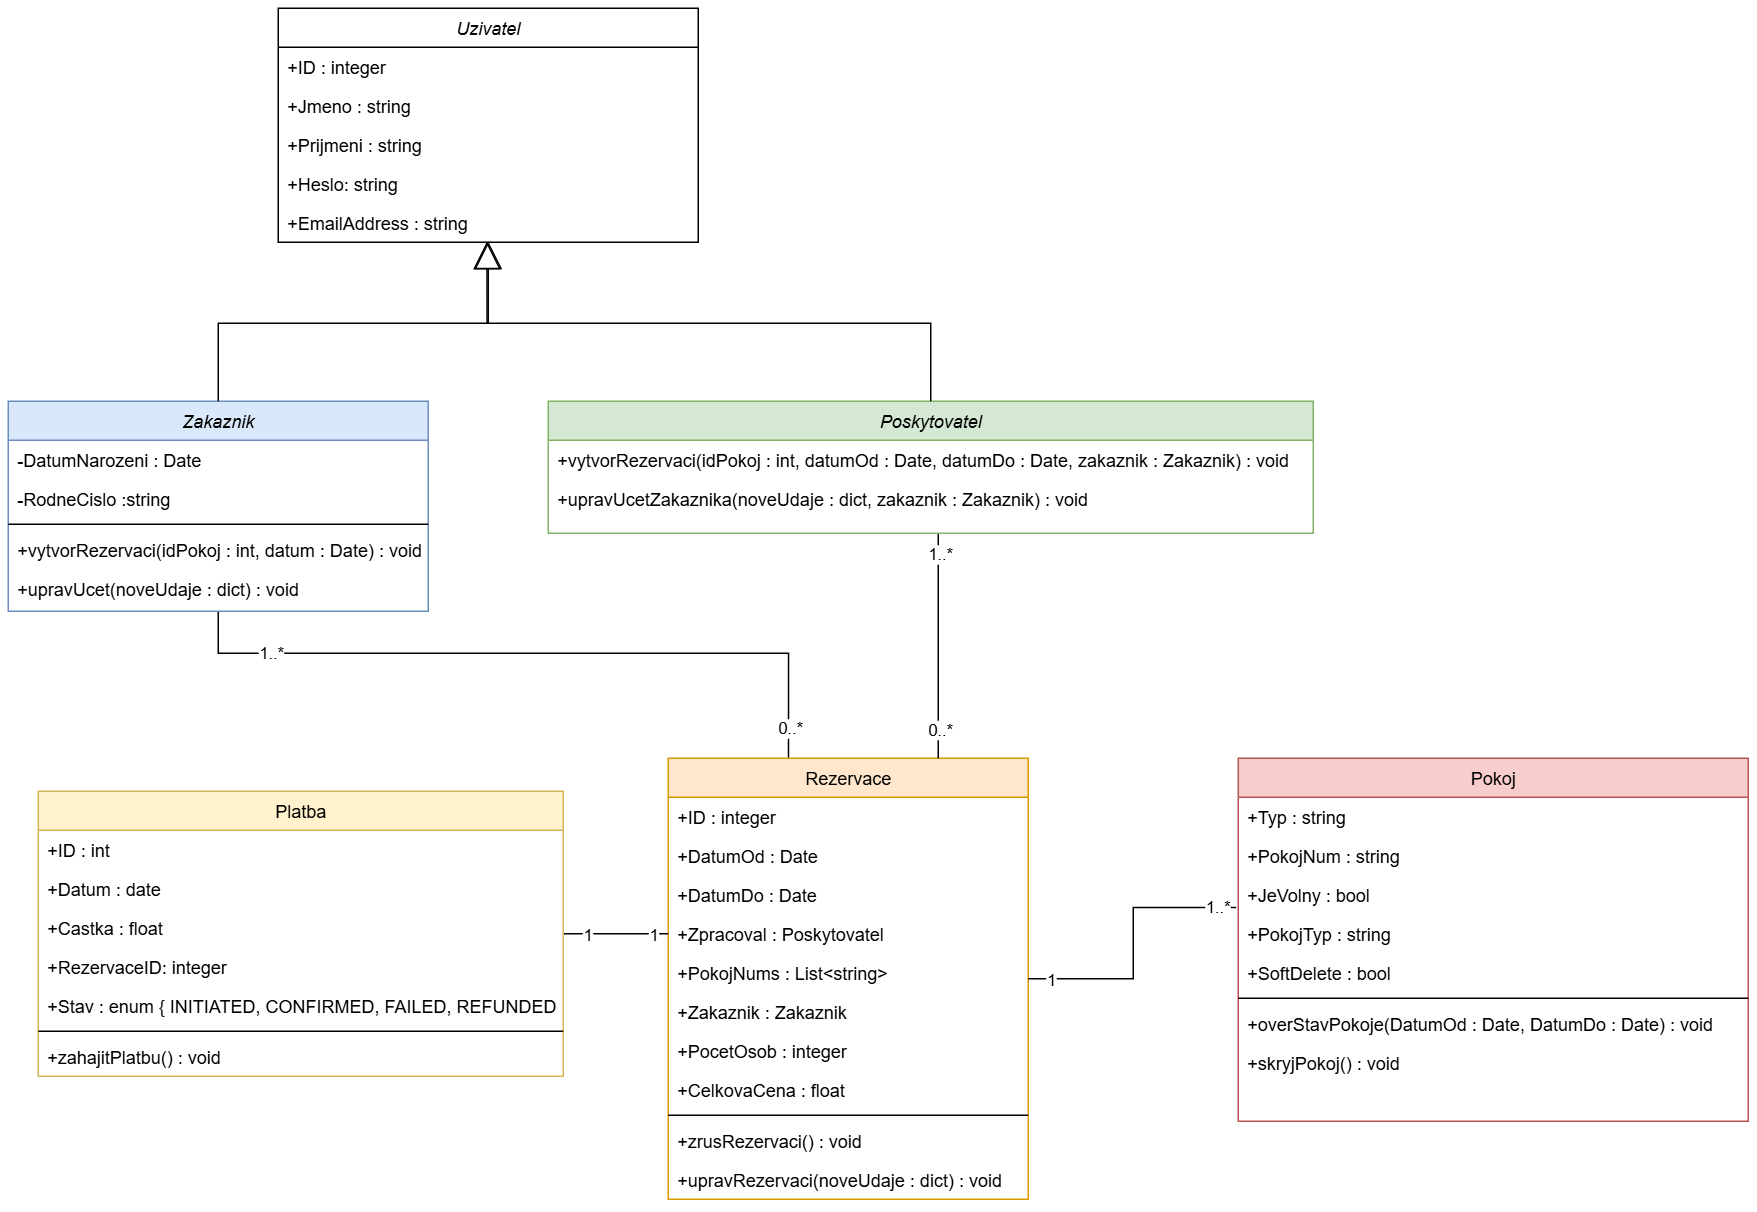

The diagram above was exported from draw.io. Its source (the exported page's mxGraphModel, read from the mxfile embedded in the PNG):
<mxGraphModel dx="1639" dy="853" grid="1" gridSize="10" guides="1" tooltips="1" connect="1" arrows="1" fold="1" page="1" pageScale="1" pageWidth="827" pageHeight="1169" math="0" shadow="0">
  <root>
    <mxCell id="0" />
    <mxCell id="1" parent="0" />
    <mxCell id="2" style="edgeStyle=orthogonalEdgeStyle;rounded=0;orthogonalLoop=1;jettySize=auto;html=1;entryX=0.334;entryY=0.002;entryDx=0;entryDy=0;endArrow=none;endFill=0;entryPerimeter=0;" edge="1" source="5" target="11" parent="1">
      <mxGeometry relative="1" as="geometry">
        <Array as="points">
          <mxPoint x="170" y="440" />
          <mxPoint x="550" y="440" />
          <mxPoint x="550" y="511" />
        </Array>
      </mxGeometry>
    </mxCell>
    <mxCell id="3" value="1..*" style="edgeLabel;html=1;align=center;verticalAlign=middle;resizable=0;points=[];" vertex="1" connectable="0" parent="2">
      <mxGeometry x="-0.742" y="1" relative="1" as="geometry">
        <mxPoint as="offset" />
      </mxGeometry>
    </mxCell>
    <mxCell id="4" value="0..*" style="edgeLabel;html=1;align=center;verticalAlign=middle;resizable=0;points=[];" vertex="1" connectable="0" parent="2">
      <mxGeometry x="0.8556" relative="1" as="geometry">
        <mxPoint y="14" as="offset" />
      </mxGeometry>
    </mxCell>
    <mxCell id="5" value="Zakaznik" style="swimlane;fontStyle=2;align=center;verticalAlign=top;childLayout=stackLayout;horizontal=1;startSize=26;horizontalStack=0;resizeParent=1;resizeLast=0;collapsible=1;marginBottom=0;rounded=0;shadow=0;strokeWidth=1;fillColor=#dae8fc;strokeColor=#6c8ebf;" vertex="1" parent="1">
      <mxGeometry x="30" y="272" width="280" height="140" as="geometry">
        <mxRectangle x="230" y="140" width="160" height="26" as="alternateBounds" />
      </mxGeometry>
    </mxCell>
    <mxCell id="6" value="-DatumNarozeni : Date" style="text;align=left;verticalAlign=top;spacingLeft=4;spacingRight=4;overflow=hidden;rotatable=0;points=[[0,0.5],[1,0.5]];portConstraint=eastwest;rounded=0;shadow=0;html=0;" vertex="1" parent="5">
      <mxGeometry y="26" width="280" height="26" as="geometry" />
    </mxCell>
    <mxCell id="7" value="-RodneCislo :string" style="text;align=left;verticalAlign=top;spacingLeft=4;spacingRight=4;overflow=hidden;rotatable=0;points=[[0,0.5],[1,0.5]];portConstraint=eastwest;rounded=0;shadow=0;html=0;" vertex="1" parent="5">
      <mxGeometry y="52" width="280" height="26" as="geometry" />
    </mxCell>
    <mxCell id="8" value="" style="line;html=1;strokeWidth=1;align=left;verticalAlign=middle;spacingTop=-1;spacingLeft=3;spacingRight=3;rotatable=0;labelPosition=right;points=[];portConstraint=eastwest;" vertex="1" parent="5">
      <mxGeometry y="78" width="280" height="8" as="geometry" />
    </mxCell>
    <mxCell id="9" value="+vytvorRezervaci(idPokoj : int, datum : Date) : void" style="text;align=left;verticalAlign=top;spacingLeft=4;spacingRight=4;overflow=hidden;rotatable=0;points=[[0,0.5],[1,0.5]];portConstraint=eastwest;" vertex="1" parent="5">
      <mxGeometry y="86" width="280" height="26" as="geometry" />
    </mxCell>
    <mxCell id="10" value="+upravUcet(noveUdaje : dict) : void" style="text;align=left;verticalAlign=top;spacingLeft=4;spacingRight=4;overflow=hidden;rotatable=0;points=[[0,0.5],[1,0.5]];portConstraint=eastwest;" vertex="1" parent="5">
      <mxGeometry y="112" width="280" height="26" as="geometry" />
    </mxCell>
    <mxCell id="11" value="Rezervace" style="swimlane;fontStyle=0;align=center;verticalAlign=top;childLayout=stackLayout;horizontal=1;startSize=26;horizontalStack=0;resizeParent=1;resizeLast=0;collapsible=1;marginBottom=0;rounded=0;shadow=0;strokeWidth=1;fillColor=#ffe6cc;strokeColor=#d79b00;" vertex="1" parent="1">
      <mxGeometry x="470" y="510" width="240" height="294" as="geometry">
        <mxRectangle x="550" y="140" width="160" height="26" as="alternateBounds" />
      </mxGeometry>
    </mxCell>
    <mxCell id="12" value="+ID : integer" style="text;align=left;verticalAlign=top;spacingLeft=4;spacingRight=4;overflow=hidden;rotatable=0;points=[[0,0.5],[1,0.5]];portConstraint=eastwest;" vertex="1" parent="11">
      <mxGeometry y="26" width="240" height="26" as="geometry" />
    </mxCell>
    <mxCell id="13" value="+DatumOd : Date" style="text;align=left;verticalAlign=top;spacingLeft=4;spacingRight=4;overflow=hidden;rotatable=0;points=[[0,0.5],[1,0.5]];portConstraint=eastwest;" vertex="1" parent="11">
      <mxGeometry y="52" width="240" height="26" as="geometry" />
    </mxCell>
    <mxCell id="14" value="+DatumDo : Date" style="text;align=left;verticalAlign=top;spacingLeft=4;spacingRight=4;overflow=hidden;rotatable=0;points=[[0,0.5],[1,0.5]];portConstraint=eastwest;rounded=0;shadow=0;html=0;" vertex="1" parent="11">
      <mxGeometry y="78" width="240" height="26" as="geometry" />
    </mxCell>
    <mxCell id="15" value="+Zpracoval : Poskytovatel" style="text;align=left;verticalAlign=top;spacingLeft=4;spacingRight=4;overflow=hidden;rotatable=0;points=[[0,0.5],[1,0.5]];portConstraint=eastwest;rounded=0;shadow=0;html=0;" vertex="1" parent="11">
      <mxGeometry y="104" width="240" height="26" as="geometry" />
    </mxCell>
    <mxCell id="16" value="+PokojNums : List&lt;string&gt;" style="text;align=left;verticalAlign=top;spacingLeft=4;spacingRight=4;overflow=hidden;rotatable=0;points=[[0,0.5],[1,0.5]];portConstraint=eastwest;rounded=0;shadow=0;html=0;" vertex="1" parent="11">
      <mxGeometry y="130" width="240" height="26" as="geometry" />
    </mxCell>
    <mxCell id="17" value="+Zakaznik : Zakaznik" style="text;align=left;verticalAlign=top;spacingLeft=4;spacingRight=4;overflow=hidden;rotatable=0;points=[[0,0.5],[1,0.5]];portConstraint=eastwest;rounded=0;shadow=0;html=0;" vertex="1" parent="11">
      <mxGeometry y="156" width="240" height="26" as="geometry" />
    </mxCell>
    <mxCell id="18" value="+PocetOsob : integer" style="text;align=left;verticalAlign=top;spacingLeft=4;spacingRight=4;overflow=hidden;rotatable=0;points=[[0,0.5],[1,0.5]];portConstraint=eastwest;" vertex="1" parent="11">
      <mxGeometry y="182" width="240" height="26" as="geometry" />
    </mxCell>
    <mxCell id="19" value="+CelkovaCena : float" style="text;align=left;verticalAlign=top;spacingLeft=4;spacingRight=4;overflow=hidden;rotatable=0;points=[[0,0.5],[1,0.5]];portConstraint=eastwest;rounded=0;shadow=0;html=0;" vertex="1" parent="11">
      <mxGeometry y="208" width="240" height="26" as="geometry" />
    </mxCell>
    <mxCell id="20" value="" style="line;html=1;strokeWidth=1;align=left;verticalAlign=middle;spacingTop=-1;spacingLeft=3;spacingRight=3;rotatable=0;labelPosition=right;points=[];portConstraint=eastwest;" vertex="1" parent="11">
      <mxGeometry y="234" width="240" height="8" as="geometry" />
    </mxCell>
    <mxCell id="21" value="+zrusRezervaci() : void" style="text;align=left;verticalAlign=top;spacingLeft=4;spacingRight=4;overflow=hidden;rotatable=0;points=[[0,0.5],[1,0.5]];portConstraint=eastwest;" vertex="1" parent="11">
      <mxGeometry y="242" width="240" height="26" as="geometry" />
    </mxCell>
    <mxCell id="22" value="+upravRezervaci(noveUdaje : dict) : void" style="text;align=left;verticalAlign=top;spacingLeft=4;spacingRight=4;overflow=hidden;rotatable=0;points=[[0,0.5],[1,0.5]];portConstraint=eastwest;" vertex="1" parent="11">
      <mxGeometry y="268" width="240" height="26" as="geometry" />
    </mxCell>
    <mxCell id="23" value="Pokoj" style="swimlane;fontStyle=0;align=center;verticalAlign=top;childLayout=stackLayout;horizontal=1;startSize=26;horizontalStack=0;resizeParent=1;resizeLast=0;collapsible=1;marginBottom=0;rounded=0;shadow=0;strokeWidth=1;fillColor=#f8cecc;strokeColor=#b85450;" vertex="1" parent="1">
      <mxGeometry x="850" y="510" width="340" height="242" as="geometry">
        <mxRectangle x="550" y="140" width="160" height="26" as="alternateBounds" />
      </mxGeometry>
    </mxCell>
    <mxCell id="24" value="+Typ : string" style="text;align=left;verticalAlign=top;spacingLeft=4;spacingRight=4;overflow=hidden;rotatable=0;points=[[0,0.5],[1,0.5]];portConstraint=eastwest;" vertex="1" parent="23">
      <mxGeometry y="26" width="340" height="26" as="geometry" />
    </mxCell>
    <mxCell id="25" value="+PokojNum : string" style="text;align=left;verticalAlign=top;spacingLeft=4;spacingRight=4;overflow=hidden;rotatable=0;points=[[0,0.5],[1,0.5]];portConstraint=eastwest;rounded=0;shadow=0;html=0;" vertex="1" parent="23">
      <mxGeometry y="52" width="340" height="26" as="geometry" />
    </mxCell>
    <mxCell id="26" value="+JeVolny : bool" style="text;align=left;verticalAlign=top;spacingLeft=4;spacingRight=4;overflow=hidden;rotatable=0;points=[[0,0.5],[1,0.5]];portConstraint=eastwest;rounded=0;shadow=0;html=0;" vertex="1" parent="23">
      <mxGeometry y="78" width="340" height="26" as="geometry" />
    </mxCell>
    <mxCell id="27" value="+PokojTyp : string" style="text;align=left;verticalAlign=top;spacingLeft=4;spacingRight=4;overflow=hidden;rotatable=0;points=[[0,0.5],[1,0.5]];portConstraint=eastwest;rounded=0;shadow=0;html=0;" vertex="1" parent="23">
      <mxGeometry y="104" width="340" height="26" as="geometry" />
    </mxCell>
    <mxCell id="28" value="+SoftDelete : bool" style="text;align=left;verticalAlign=top;spacingLeft=4;spacingRight=4;overflow=hidden;rotatable=0;points=[[0,0.5],[1,0.5]];portConstraint=eastwest;rounded=0;shadow=0;html=0;" vertex="1" parent="23">
      <mxGeometry y="130" width="340" height="26" as="geometry" />
    </mxCell>
    <mxCell id="29" value="" style="line;html=1;strokeWidth=1;align=left;verticalAlign=middle;spacingTop=-1;spacingLeft=3;spacingRight=3;rotatable=0;labelPosition=right;points=[];portConstraint=eastwest;" vertex="1" parent="23">
      <mxGeometry y="156" width="340" height="8" as="geometry" />
    </mxCell>
    <mxCell id="30" value="+overStavPokoje(DatumOd : Date, DatumDo : Date) : void" style="text;align=left;verticalAlign=top;spacingLeft=4;spacingRight=4;overflow=hidden;rotatable=0;points=[[0,0.5],[1,0.5]];portConstraint=eastwest;" vertex="1" parent="23">
      <mxGeometry y="164" width="340" height="26" as="geometry" />
    </mxCell>
    <mxCell id="31" value="+skryjPokoj() : void" style="text;align=left;verticalAlign=top;spacingLeft=4;spacingRight=4;overflow=hidden;rotatable=0;points=[[0,0.5],[1,0.5]];portConstraint=eastwest;" vertex="1" parent="23">
      <mxGeometry y="190" width="340" height="26" as="geometry" />
    </mxCell>
    <mxCell id="32" style="edgeStyle=orthogonalEdgeStyle;rounded=0;orthogonalLoop=1;jettySize=auto;html=1;entryX=0.75;entryY=0;entryDx=0;entryDy=0;endArrow=none;endFill=0;" edge="1" source="35" target="11" parent="1">
      <mxGeometry relative="1" as="geometry">
        <Array as="points">
          <mxPoint x="650" y="400" />
          <mxPoint x="650" y="400" />
        </Array>
      </mxGeometry>
    </mxCell>
    <mxCell id="33" value="1..*" style="edgeLabel;html=1;align=center;verticalAlign=middle;resizable=0;points=[];" vertex="1" connectable="0" parent="32">
      <mxGeometry x="-0.8258" relative="1" as="geometry">
        <mxPoint as="offset" />
      </mxGeometry>
    </mxCell>
    <mxCell id="34" value="0..*" style="edgeLabel;html=1;align=center;verticalAlign=middle;resizable=0;points=[];" vertex="1" connectable="0" parent="32">
      <mxGeometry x="0.6784" y="-2" relative="1" as="geometry">
        <mxPoint x="2" y="4" as="offset" />
      </mxGeometry>
    </mxCell>
    <mxCell id="35" value="Poskytovatel" style="swimlane;fontStyle=2;align=center;verticalAlign=top;childLayout=stackLayout;horizontal=1;startSize=26;horizontalStack=0;resizeParent=1;resizeLast=0;collapsible=1;marginBottom=0;rounded=0;shadow=0;strokeWidth=1;fillColor=#d5e8d4;strokeColor=#82b366;" vertex="1" parent="1">
      <mxGeometry x="390" y="272" width="510" height="88" as="geometry">
        <mxRectangle x="230" y="140" width="160" height="26" as="alternateBounds" />
      </mxGeometry>
    </mxCell>
    <mxCell id="36" value="+vytvorRezervaci(idPokoj : int, datumOd : Date, datumDo : Date, zakaznik : Zakaznik) : void" style="text;align=left;verticalAlign=top;spacingLeft=4;spacingRight=4;overflow=hidden;rotatable=0;points=[[0,0.5],[1,0.5]];portConstraint=eastwest;" vertex="1" parent="35">
      <mxGeometry y="26" width="510" height="26" as="geometry" />
    </mxCell>
    <mxCell id="37" value="+upravUcetZakaznika(noveUdaje : dict, zakaznik : Zakaznik) : void" style="text;align=left;verticalAlign=top;spacingLeft=4;spacingRight=4;overflow=hidden;rotatable=0;points=[[0,0.5],[1,0.5]];portConstraint=eastwest;" vertex="1" parent="35">
      <mxGeometry y="52" width="510" height="26" as="geometry" />
    </mxCell>
    <mxCell id="38" style="edgeStyle=orthogonalEdgeStyle;rounded=0;orthogonalLoop=1;jettySize=auto;html=1;entryX=0;entryY=0.5;entryDx=0;entryDy=0;endArrow=none;endFill=0;" edge="1" source="41" target="15" parent="1">
      <mxGeometry relative="1" as="geometry" />
    </mxCell>
    <mxCell id="39" value="1" style="edgeLabel;html=1;align=center;verticalAlign=middle;resizable=0;points=[];" vertex="1" connectable="0" parent="38">
      <mxGeometry x="0.0249" relative="1" as="geometry">
        <mxPoint x="-21" as="offset" />
      </mxGeometry>
    </mxCell>
    <mxCell id="40" value="1" style="edgeLabel;html=1;align=center;verticalAlign=middle;resizable=0;points=[];" vertex="1" connectable="0" parent="38">
      <mxGeometry x="0.6759" relative="1" as="geometry">
        <mxPoint as="offset" />
      </mxGeometry>
    </mxCell>
    <mxCell id="41" value="Platba" style="swimlane;fontStyle=0;align=center;verticalAlign=top;childLayout=stackLayout;horizontal=1;startSize=26;horizontalStack=0;resizeParent=1;resizeLast=0;collapsible=1;marginBottom=0;rounded=0;shadow=0;strokeWidth=1;fillColor=#fff2cc;strokeColor=#d6b656;" vertex="1" parent="1">
      <mxGeometry x="50" y="532" width="350" height="190" as="geometry">
        <mxRectangle x="550" y="140" width="160" height="26" as="alternateBounds" />
      </mxGeometry>
    </mxCell>
    <mxCell id="42" value="+ID : int" style="text;align=left;verticalAlign=top;spacingLeft=4;spacingRight=4;overflow=hidden;rotatable=0;points=[[0,0.5],[1,0.5]];portConstraint=eastwest;" vertex="1" parent="41">
      <mxGeometry y="26" width="350" height="26" as="geometry" />
    </mxCell>
    <mxCell id="43" value="+Datum : date" style="text;align=left;verticalAlign=top;spacingLeft=4;spacingRight=4;overflow=hidden;rotatable=0;points=[[0,0.5],[1,0.5]];portConstraint=eastwest;rounded=0;shadow=0;html=0;" vertex="1" parent="41">
      <mxGeometry y="52" width="350" height="26" as="geometry" />
    </mxCell>
    <mxCell id="44" value="+Castka : float" style="text;align=left;verticalAlign=top;spacingLeft=4;spacingRight=4;overflow=hidden;rotatable=0;points=[[0,0.5],[1,0.5]];portConstraint=eastwest;rounded=0;shadow=0;html=0;" vertex="1" parent="41">
      <mxGeometry y="78" width="350" height="26" as="geometry" />
    </mxCell>
    <mxCell id="45" value="+RezervaceID: integer" style="text;align=left;verticalAlign=top;spacingLeft=4;spacingRight=4;overflow=hidden;rotatable=0;points=[[0,0.5],[1,0.5]];portConstraint=eastwest;rounded=0;shadow=0;html=0;" vertex="1" parent="41">
      <mxGeometry y="104" width="350" height="26" as="geometry" />
    </mxCell>
    <mxCell id="46" value="+Stav : enum { INITIATED, CONFIRMED, FAILED, REFUNDED }" style="text;align=left;verticalAlign=top;spacingLeft=4;spacingRight=4;overflow=hidden;rotatable=0;points=[[0,0.5],[1,0.5]];portConstraint=eastwest;rounded=0;shadow=0;html=0;" vertex="1" parent="41">
      <mxGeometry y="130" width="350" height="26" as="geometry" />
    </mxCell>
    <mxCell id="47" value="" style="line;html=1;strokeWidth=1;align=left;verticalAlign=middle;spacingTop=-1;spacingLeft=3;spacingRight=3;rotatable=0;labelPosition=right;points=[];portConstraint=eastwest;" vertex="1" parent="41">
      <mxGeometry y="156" width="350" height="8" as="geometry" />
    </mxCell>
    <mxCell id="48" value="+zahajitPlatbu() : void" style="text;align=left;verticalAlign=top;spacingLeft=4;spacingRight=4;overflow=hidden;rotatable=0;points=[[0,0.5],[1,0.5]];portConstraint=eastwest;" vertex="1" parent="41">
      <mxGeometry y="164" width="350" height="26" as="geometry" />
    </mxCell>
    <mxCell id="49" style="edgeStyle=orthogonalEdgeStyle;rounded=0;orthogonalLoop=1;jettySize=auto;html=1;startArrow=block;startFill=0;endArrow=none;endFill=0;startSize=16;exitX=0.497;exitY=0.982;exitDx=0;exitDy=0;exitPerimeter=0;entryX=0.5;entryY=0;entryDx=0;entryDy=0;" edge="1" source="55" target="35" parent="1">
      <mxGeometry relative="1" as="geometry">
        <mxPoint x="341.32000000000005" y="169.99599999999998" as="sourcePoint" />
        <mxPoint x="610" y="270" as="targetPoint" />
        <Array as="points">
          <mxPoint x="349" y="220" />
          <mxPoint x="645" y="220" />
        </Array>
      </mxGeometry>
    </mxCell>
    <mxCell id="50" value="Uzivatel" style="swimlane;fontStyle=2;align=center;verticalAlign=top;childLayout=stackLayout;horizontal=1;startSize=26;horizontalStack=0;resizeParent=1;resizeLast=0;collapsible=1;marginBottom=0;rounded=0;shadow=0;strokeWidth=1;" vertex="1" parent="1">
      <mxGeometry x="210" y="10" width="280" height="156" as="geometry">
        <mxRectangle x="230" y="140" width="160" height="26" as="alternateBounds" />
      </mxGeometry>
    </mxCell>
    <mxCell id="51" value="+ID : integer" style="text;align=left;verticalAlign=top;spacingLeft=4;spacingRight=4;overflow=hidden;rotatable=0;points=[[0,0.5],[1,0.5]];portConstraint=eastwest;" vertex="1" parent="50">
      <mxGeometry y="26" width="280" height="26" as="geometry" />
    </mxCell>
    <mxCell id="52" value="+Jmeno : string" style="text;align=left;verticalAlign=top;spacingLeft=4;spacingRight=4;overflow=hidden;rotatable=0;points=[[0,0.5],[1,0.5]];portConstraint=eastwest;" vertex="1" parent="50">
      <mxGeometry y="52" width="280" height="26" as="geometry" />
    </mxCell>
    <mxCell id="53" value="+Prijmeni : string" style="text;align=left;verticalAlign=top;spacingLeft=4;spacingRight=4;overflow=hidden;rotatable=0;points=[[0,0.5],[1,0.5]];portConstraint=eastwest;rounded=0;shadow=0;html=0;" vertex="1" parent="50">
      <mxGeometry y="78" width="280" height="26" as="geometry" />
    </mxCell>
    <mxCell id="54" value="+Heslo: string" style="text;align=left;verticalAlign=top;spacingLeft=4;spacingRight=4;overflow=hidden;rotatable=0;points=[[0,0.5],[1,0.5]];portConstraint=eastwest;rounded=0;shadow=0;html=0;" vertex="1" parent="50">
      <mxGeometry y="104" width="280" height="26" as="geometry" />
    </mxCell>
    <mxCell id="55" value="+EmailAddress : string" style="text;align=left;verticalAlign=top;spacingLeft=4;spacingRight=4;overflow=hidden;rotatable=0;points=[[0,0.5],[1,0.5]];portConstraint=eastwest;rounded=0;shadow=0;html=0;" vertex="1" parent="50">
      <mxGeometry y="130" width="280" height="26" as="geometry" />
    </mxCell>
    <mxCell id="56" style="edgeStyle=orthogonalEdgeStyle;rounded=0;orthogonalLoop=1;jettySize=auto;html=1;entryX=0.5;entryY=0.977;entryDx=0;entryDy=0;entryPerimeter=0;startArrow=none;startFill=0;startSize=6;endArrow=block;endFill=0;endSize=16;" edge="1" source="5" target="55" parent="1">
      <mxGeometry relative="1" as="geometry">
        <Array as="points">
          <mxPoint x="170" y="220" />
          <mxPoint x="350" y="220" />
        </Array>
      </mxGeometry>
    </mxCell>
    <mxCell id="57" style="edgeStyle=orthogonalEdgeStyle;rounded=0;orthogonalLoop=1;jettySize=auto;html=1;entryX=-0.004;entryY=0.826;entryDx=0;entryDy=0;entryPerimeter=0;endArrow=none;endFill=0;" edge="1" source="11" target="26" parent="1">
      <mxGeometry relative="1" as="geometry" />
    </mxCell>
    <mxCell id="58" value="1" style="edgeLabel;html=1;align=center;verticalAlign=middle;resizable=0;points=[];" vertex="1" connectable="0" parent="57">
      <mxGeometry x="-0.8463" relative="1" as="geometry">
        <mxPoint as="offset" />
      </mxGeometry>
    </mxCell>
    <mxCell id="59" value="1..*" style="edgeLabel;html=1;align=center;verticalAlign=middle;resizable=0;points=[];" vertex="1" connectable="0" parent="57">
      <mxGeometry x="0.7043" y="1" relative="1" as="geometry">
        <mxPoint x="14" as="offset" />
      </mxGeometry>
    </mxCell>
  </root>
</mxGraphModel>